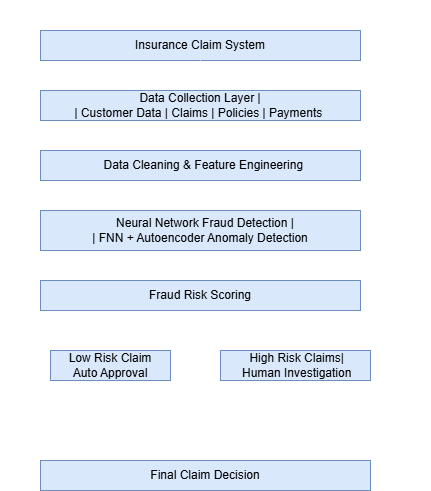

The diagram above was exported from draw.io. Its source (the exported page's mxGraphModel, read from the mxfile embedded in the PNG):
<mxGraphModel dx="1042" dy="562" grid="1" gridSize="10" guides="1" tooltips="1" connect="1" arrows="1" fold="1" page="1" pageScale="1" pageWidth="850" pageHeight="1100" math="0" shadow="0">
  <root>
    <mxCell id="0" />
    <mxCell id="1" parent="0" />
    <mxCell id="jC_ZTP0gXNaIY3kDUz5E-1" parent="1" style="swimlane;startSize=0;strokeColor=#FFFFFF;" value="" vertex="1">
      <mxGeometry height="490" width="430" x="150" y="100" as="geometry" />
    </mxCell>
    <mxCell id="Tlb6wOfnQCxKHKStKkbO-9" edge="1" parent="jC_ZTP0gXNaIY3kDUz5E-1" source="Tlb6wOfnQCxKHKStKkbO-6" style="edgeStyle=orthogonalEdgeStyle;rounded=0;orthogonalLoop=1;jettySize=auto;html=1;strokeColor=#FFFFFF;" target="Tlb6wOfnQCxKHKStKkbO-8" value="">
      <mxGeometry relative="1" as="geometry" />
    </mxCell>
    <mxCell id="Tlb6wOfnQCxKHKStKkbO-18" edge="1" parent="jC_ZTP0gXNaIY3kDUz5E-1" source="Tlb6wOfnQCxKHKStKkbO-6" style="edgeStyle=orthogonalEdgeStyle;rounded=0;orthogonalLoop=1;jettySize=auto;html=1;exitX=0.5;exitY=0;exitDx=0;exitDy=0;">
      <mxGeometry relative="1" as="geometry">
        <mxPoint x="210" y="100" as="targetPoint" />
      </mxGeometry>
    </mxCell>
    <mxCell id="Tlb6wOfnQCxKHKStKkbO-6" parent="jC_ZTP0gXNaIY3kDUz5E-1" style="rounded=0;whiteSpace=wrap;html=1;fillColor=#dae8fc;strokeColor=#6c8ebf;" value="Data Collection Layer             |&lt;br&gt;| Customer Data | Claims | Policies | Payments&amp;nbsp;" vertex="1">
      <mxGeometry height="30" width="320" x="40" y="90" as="geometry" />
    </mxCell>
    <mxCell id="Tlb6wOfnQCxKHKStKkbO-11" edge="1" parent="jC_ZTP0gXNaIY3kDUz5E-1" source="Tlb6wOfnQCxKHKStKkbO-8" style="edgeStyle=orthogonalEdgeStyle;rounded=0;orthogonalLoop=1;jettySize=auto;html=1;strokeColor=#FFFFFF;" target="Tlb6wOfnQCxKHKStKkbO-10" value="">
      <mxGeometry relative="1" as="geometry" />
    </mxCell>
    <mxCell id="Tlb6wOfnQCxKHKStKkbO-8" parent="jC_ZTP0gXNaIY3kDUz5E-1" style="rounded=0;whiteSpace=wrap;html=1;fillColor=#dae8fc;strokeColor=#6c8ebf;" value="&amp;nbsp; Data Cleaning &amp;amp; Feature Engineering" vertex="1">
      <mxGeometry height="30" width="320" x="40" y="150" as="geometry" />
    </mxCell>
    <mxCell id="Tlb6wOfnQCxKHKStKkbO-13" edge="1" parent="jC_ZTP0gXNaIY3kDUz5E-1" source="Tlb6wOfnQCxKHKStKkbO-10" style="edgeStyle=orthogonalEdgeStyle;rounded=0;orthogonalLoop=1;jettySize=auto;html=1;strokeColor=#FFFFFF;" target="Tlb6wOfnQCxKHKStKkbO-12" value="">
      <mxGeometry relative="1" as="geometry" />
    </mxCell>
    <mxCell id="Tlb6wOfnQCxKHKStKkbO-10" parent="jC_ZTP0gXNaIY3kDUz5E-1" style="rounded=0;whiteSpace=wrap;html=1;fillColor=#dae8fc;strokeColor=#6c8ebf;" value="&amp;nbsp; &amp;nbsp;Neural Network Fraud Detection        |&lt;br&gt;|       FNN + Autoencoder Anomaly Detection" vertex="1">
      <mxGeometry height="40" width="320" x="40" y="210" as="geometry" />
    </mxCell>
    <mxCell id="Tlb6wOfnQCxKHKStKkbO-15" edge="1" parent="jC_ZTP0gXNaIY3kDUz5E-1" source="Tlb6wOfnQCxKHKStKkbO-12" style="edgeStyle=orthogonalEdgeStyle;rounded=0;orthogonalLoop=1;jettySize=auto;html=1;strokeColor=#FFFFFF;" target="Tlb6wOfnQCxKHKStKkbO-14" value="">
      <mxGeometry relative="1" as="geometry" />
    </mxCell>
    <mxCell id="Tlb6wOfnQCxKHKStKkbO-17" edge="1" parent="jC_ZTP0gXNaIY3kDUz5E-1" source="Tlb6wOfnQCxKHKStKkbO-12" style="edgeStyle=orthogonalEdgeStyle;rounded=0;orthogonalLoop=1;jettySize=auto;html=1;strokeColor=#FFFFFF;" target="Tlb6wOfnQCxKHKStKkbO-16" value="">
      <mxGeometry relative="1" as="geometry" />
    </mxCell>
    <mxCell id="Tlb6wOfnQCxKHKStKkbO-12" parent="jC_ZTP0gXNaIY3kDUz5E-1" style="rounded=0;whiteSpace=wrap;html=1;fillColor=#dae8fc;strokeColor=#6c8ebf;" value="Fraud Risk Scoring" vertex="1">
      <mxGeometry height="30" width="320" x="40" y="280" as="geometry" />
    </mxCell>
    <mxCell id="Tlb6wOfnQCxKHKStKkbO-20" edge="1" parent="jC_ZTP0gXNaIY3kDUz5E-1" source="Tlb6wOfnQCxKHKStKkbO-14" style="edgeStyle=orthogonalEdgeStyle;rounded=0;orthogonalLoop=1;jettySize=auto;html=1;strokeColor=#FFFFFF;" target="Tlb6wOfnQCxKHKStKkbO-19" value="">
      <mxGeometry relative="1" as="geometry" />
    </mxCell>
    <mxCell id="Tlb6wOfnQCxKHKStKkbO-14" parent="jC_ZTP0gXNaIY3kDUz5E-1" style="rounded=0;whiteSpace=wrap;html=1;fillColor=#dae8fc;strokeColor=#6c8ebf;" value="&lt;div&gt;Low Risk Claim&lt;/div&gt;&lt;div&gt;Auto Approval&lt;/div&gt;" vertex="1">
      <mxGeometry height="30" width="120" x="50" y="350" as="geometry" />
    </mxCell>
    <mxCell id="Tlb6wOfnQCxKHKStKkbO-21" edge="1" parent="jC_ZTP0gXNaIY3kDUz5E-1" source="Tlb6wOfnQCxKHKStKkbO-16" style="edgeStyle=orthogonalEdgeStyle;rounded=0;orthogonalLoop=1;jettySize=auto;html=1;strokeColor=#FFFFFF;" target="Tlb6wOfnQCxKHKStKkbO-19" value="">
      <mxGeometry relative="1" as="geometry" />
    </mxCell>
    <mxCell id="Tlb6wOfnQCxKHKStKkbO-16" parent="jC_ZTP0gXNaIY3kDUz5E-1" style="rounded=0;whiteSpace=wrap;html=1;fillColor=#dae8fc;strokeColor=#6c8ebf;" value="&amp;nbsp;High Risk Claims|&lt;br&gt;&amp;nbsp;Human Investigation" vertex="1">
      <mxGeometry height="30" width="150" x="220" y="350" as="geometry" />
    </mxCell>
    <mxCell id="Tlb6wOfnQCxKHKStKkbO-2" parent="jC_ZTP0gXNaIY3kDUz5E-1" style="rounded=0;whiteSpace=wrap;html=1;fillColor=#dae8fc;strokeColor=#6c8ebf;" value="&amp;nbsp;Insurance Claim System&amp;nbsp;" vertex="1">
      <mxGeometry height="30" width="320" x="40" y="30" as="geometry" />
    </mxCell>
    <mxCell id="Tlb6wOfnQCxKHKStKkbO-7" edge="1" parent="jC_ZTP0gXNaIY3kDUz5E-1" source="Tlb6wOfnQCxKHKStKkbO-2" style="edgeStyle=orthogonalEdgeStyle;rounded=0;orthogonalLoop=1;jettySize=auto;html=1;strokeColor=light-dark(#ffffff, #ededed);" target="Tlb6wOfnQCxKHKStKkbO-6" value="">
      <mxGeometry relative="1" as="geometry" />
    </mxCell>
    <mxCell id="Tlb6wOfnQCxKHKStKkbO-19" parent="jC_ZTP0gXNaIY3kDUz5E-1" style="rounded=0;whiteSpace=wrap;html=1;fillColor=#dae8fc;strokeColor=#6c8ebf;" value="Final Claim Decision" vertex="1">
      <mxGeometry height="30" width="330" x="40" y="460" as="geometry" />
    </mxCell>
  </root>
</mxGraphModel>